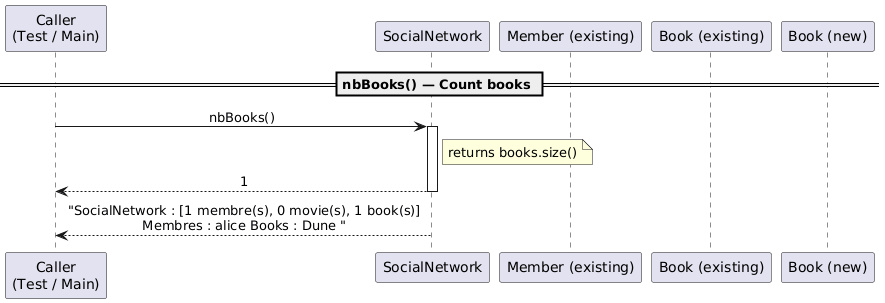

The diagram above was rendered by PlantUML. Its source (embedded in the PNG):
@startuml nbBooks

skinparam sequenceMessageAlign center
skinparam responseMessageBelowArrow true

' ============================================================
' Participants
' ============================================================
participant "Caller\n(Test / Main)" as Caller
participant "SocialNetwork"         as SN
participant "Member (existing)"     as ME
participant "Book (existing)"       as BE
participant "Book (new)"            as BN

== nbBooks() — Count books ==

Caller -> SN : nbBooks()
activate SN
    note right of SN : returns books.size()
SN --> Caller : 1
deactivate SN

SN --> Caller : "SocialNetwork : [1 membre(s), 0 movie(s), 1 book(s)]\nMembres : alice Books : Dune "
deactivate SN

@enduml